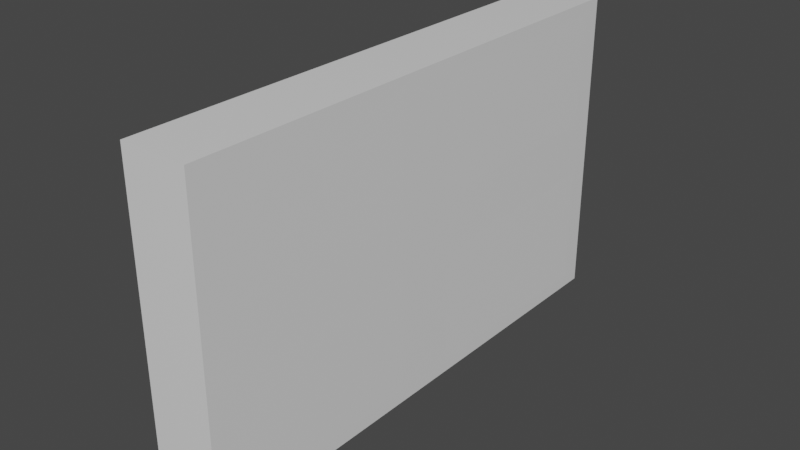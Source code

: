 # Source: Window.blend  (saved by Blender 2.83.19; exported with 4.5.12 LTS)
import bpy
from mathutils import Matrix  # noqa: F401  (used for matrix-valued properties, if any)

bpy.ops.wm.read_factory_settings(use_empty=True)
scene = bpy.context.scene
scene.name = 'Scene'

# ---- collections
col_collection = bpy.data.collections.new('Collection'); scene.collection.children.link(col_collection)

# ---- materials (node trees are filled in below, after node groups)
mat_material = bpy.data.materials.new('Material')
mat_material.alpha_threshold = 0.0
mat_material.use_transparent_shadow = False
mat_material.line_color = (0.0, 0.0, 0.0, 1.0)
mat_material_001 = bpy.data.materials.new('Material.001')
mat_material_001.use_transparent_shadow = False

# ---- material node trees
mat_material.use_nodes = True; mat_material.node_tree.nodes.clear()
_N = mat_material.node_tree.nodes; _L = mat_material.node_tree.links
n0 = _N.new('ShaderNodeOutputMaterial'); n0.name = 'Material Output'; n0.location = (300, 300)
n1 = _N.new('ShaderNodeBsdfPrincipled'); n1.name = 'Principled BSDF'; n1.location = (10, 300)
n1.distribution = 'GGX'
n1.subsurface_method = 'BURLEY'
n1.inputs[2].default_value = 0.4
n1.inputs[3].default_value = 1.45
n1.inputs[27].default_value = (0.0, 0.0, 0.0, 1.0)
n1.inputs[28].default_value = 1.0
_L.new(n1.outputs[0], n0.inputs[0])
n0.is_active_output = True
mat_material_001.use_nodes = True; mat_material_001.node_tree.nodes.clear()
_N = mat_material_001.node_tree.nodes; _L = mat_material_001.node_tree.links
n0 = _N.new('ShaderNodeBsdfPrincipled'); n0.name = 'Principled BSDF'; n0.location = (10, 300)
n0.distribution = 'GGX'
n0.subsurface_method = 'BURLEY'
n0.inputs[3].default_value = 1.45
n0.inputs[27].default_value = (0.0, 0.0, 0.0, 1.0)
n0.inputs[28].default_value = 1.0
n1 = _N.new('ShaderNodeOutputMaterial'); n1.name = 'Material Output'; n1.location = (300, 300)
_L.new(n0.outputs[0], n1.inputs[0])
n1.is_active_output = True

# ---- world
world_world = bpy.data.worlds.new('World'); scene.world = world_world
world_world.use_nodes = True; world_world.node_tree.nodes.clear()
_N = world_world.node_tree.nodes; _L = world_world.node_tree.links
n0 = _N.new('ShaderNodeOutputWorld'); n0.name = 'World Output'; n0.location = (300, 300)
n1 = _N.new('ShaderNodeBackground'); n1.name = 'Background'; n1.location = (10, 300)
n1.inputs[0].default_value = (0.05088, 0.05088, 0.05088, 1.0)
_L.new(n1.outputs[0], n0.inputs[0])
n0.is_active_output = True
world_world.color = (0.05088, 0.05088, 0.05088)
world_world.use_sun_shadow = False
world_world.sun_shadow_jitter_overblur = 0.0

# ---- meshes
me_cube = bpy.data.meshes.new('Cube')
me_cube.from_pydata([(-0.5686, 0.9181, 0.9181), (-0.5686, 0.9181, -0.9181), (-0.5686, -0.9181, 0.9181), (-0.5686, -0.9181, -0.9181), (-1.0, 0.9181, 0.9181), (-1.0, 0.9181, -0.9181), (-1.0, -0.9181, 0.9181), (-1.0, -0.9181, -0.9181), (-1.0, -0.1386, -0.9181), (-0.5686, -0.1386, 0.9181), (-1.0, -0.1386, 0.9181), (-0.5686, -0.1386, -0.9181), (-1.0, 0.1059, 0.9181), (-0.5686, 0.1059, -0.9181), (-1.0, 0.1059, -0.9181), (-0.5686, 0.1059, 0.9181), (-0.5686, 0.9181, -0.1488), (-1.0, -0.9181, -0.1488), (-0.5686, -0.9181, -0.1488), (-1.0, 0.9181, -0.1488), (-0.5686, -0.1386, -0.1488), (-1.0, -0.1386, -0.1488), (-0.5686, 0.1059, -0.1488), (-1.0, 0.1059, -0.1488), (-1.0, -0.9181, 0.1988), (-0.5686, 0.9181, 0.1988), (-0.5686, -0.9181, 0.1988), (-1.0, 0.9181, 0.1988), (-0.5686, -0.1386, 0.1988), (-1.0, -0.1386, 0.1988), (-0.5686, 0.1059, 0.1988), (-1.0, 0.1059, 0.1988), (-1.0, -0.05675, -1.0), (-1.0, -1.0, -1.0), (-0.5686, 1.0, -0.06695), (-0.5686, 1.0, -1.0), (-1.0, -1.0, 0.1169), (-1.0, -1.0, 1.0), (-0.5686, -1.0, -0.06695), (-0.5686, -1.0, -1.0), (-1.0, 1.0, -0.06695), (-1.0, 1.0, -1.0), (-0.5686, -0.05675, 1.0), (-0.5686, -1.0, 1.0), (-1.0, 0.02404, 1.0), (-1.0, 1.0, 1.0), (-0.5686, 0.02404, -1.0), (-1.0, -0.05675, 1.0), (-0.5686, -0.05675, -1.0), (-0.5686, -0.05675, -0.06695), (-1.0, -0.05675, -0.06695), (-1.0, 0.02404, -1.0), (-0.5686, 1.0, 1.0), (-0.5686, 0.02404, 1.0), (-0.5686, 0.02404, -0.06695), (-1.0, 0.02404, -0.06695), (-1.0, -1.0, -0.06695), (-0.5686, 1.0, 0.1169), (-0.5686, -1.0, 0.1169), (-1.0, 1.0, 0.1169), (-0.5686, -0.05675, 0.1169), (-1.0, -0.05675, 0.1169), (-0.5686, 0.02404, 0.1169), (-1.0, 0.02404, 0.1169)], [], [(42, 47, 37, 43), (58, 43, 37, 36), (31, 12, 4, 27), (32, 48, 39, 33), (28, 9, 2, 26), (59, 45, 52, 57), (62, 53, 42, 60), (51, 46, 48, 32), (24, 6, 10, 29), (53, 44, 47, 42), (52, 45, 44, 53), (41, 35, 46, 51), (25, 0, 15, 30), (61, 47, 44, 63), (32, 50, 55, 51), (1, 16, 22, 13), (7, 17, 21, 8), (46, 54, 49, 48), (41, 40, 34, 35), (11, 20, 18, 3), (14, 23, 19, 5), (39, 38, 56, 33), (50, 61, 63, 55), (34, 57, 62, 54), (56, 36, 61, 50), (54, 62, 60, 49), (40, 59, 57, 34), (49, 60, 58, 38), (55, 63, 59, 40), (38, 58, 36, 56), (7, 8, 32, 33), (16, 1, 35, 34), (6, 24, 36, 37), (3, 18, 38, 39), (5, 19, 40, 41), (2, 9, 42, 43), (4, 12, 44, 45), (1, 13, 46, 35), (10, 6, 37, 47), (11, 3, 39, 48), (20, 11, 48, 49), (8, 21, 50, 32), (14, 5, 41, 51), (15, 0, 52, 53), (13, 22, 54, 46), (23, 14, 51, 55), (17, 7, 33, 56), (22, 16, 34, 54), (21, 17, 56, 50), (18, 20, 49, 38), (19, 23, 55, 40), (0, 25, 57, 52), (26, 2, 43, 58), (27, 4, 45, 59), (9, 28, 60, 42), (29, 10, 47, 61), (30, 15, 53, 62), (12, 31, 63, 44), (25, 30, 62, 57), (24, 29, 61, 36), (28, 26, 58, 60), (31, 27, 59, 63)])
me_cube.polygons.foreach_set('material_index', [0, 0, 1, 0, 1, 0, 0, 0, 1, 0, 0, 0, 1, 0, 0, 1, 1, 0, 0, 1, 1, 0, 0, 0, 0, 0, 0, 0, 0, 0, 0, 0, 0, 0, 0, 0, 0, 0, 0, 0, 0, 0, 0, 0, 0, 0, 0, 0, 0, 0, 0, 0, 0, 0, 0, 0, 0, 0, 0, 0, 0, 0])
_uv = me_cube.uv_layers.new(name='UVMap')
_uv.uv.foreach_set('vector', [0.3041, 0.8679, 0.2502, 0.8679, 0.2502, 0.75, 0.3041, 0.75, 0.3041, 0.6396, 0.3041, 0.75, 0.2502, 0.75, 0.2502, 0.6396, 0.1383, 0.3503, 0.1383, 0.2604, 0.2398, 0.2604, 0.2398, 0.3503, 0.2502, 0.3821, 0.3041, 0.3821, 0.3041, 0.5, 0.2502, 0.5, 0.1424, 0.1002, 0.1424, 0.01031, 0.2398, 0.01031, 0.2398, 0.1002, 0.2502, 0.1104, 0.2502, 7.334e-05, 0.3041, 7.321e-05, 0.3041, 0.1104, 0.1221, 0.1104, 0.1221, 7.324e-05, 0.1321, 7.322e-05, 0.1321, 0.1104, 0.2502, 0.372, 0.3041, 0.372, 0.3041, 0.3821, 0.2502, 0.3821, 0.01031, 0.3503, 0.01031, 0.2604, 0.1077, 0.2604, 0.1077, 0.3503, 0.3041, 0.8779, 0.2502, 0.8779, 0.2502, 0.8679, 0.3041, 0.8679, 0.3041, 0.9999, 0.2502, 0.9999, 0.2502, 0.8779, 0.3041, 0.8779, 0.2502, 0.25, 0.3041, 0.25, 0.3041, 0.372, 0.2502, 0.372, 0.01031, 0.1002, 0.01031, 0.01031, 0.1118, 0.01031, 0.1118, 0.1002, 0.118, 0.3606, 0.118, 0.2502, 0.1281, 0.2502, 0.1281, 0.3606, 0.118, 0.5001, 0.118, 0.3835, 0.1281, 0.3835, 0.1281, 0.5001, 0.01031, 0.2398, 0.01031, 0.1437, 0.1118, 0.1437, 0.1118, 0.2398, 0.01031, 0.4899, 0.01031, 0.3938, 0.1077, 0.3938, 0.1077, 0.4899, 0.1221, 0.25, 0.1221, 0.1334, 0.1321, 0.1334, 0.1321, 0.25, 0.2502, 0.25, 0.2502, 0.1334, 0.3041, 0.1334, 0.3041, 0.25, 0.1424, 0.2398, 0.1424, 0.1437, 0.2398, 0.1437, 0.2398, 0.2398, 0.1383, 0.4899, 0.1383, 0.3938, 0.2398, 0.3938, 0.2398, 0.4899, 0.3041, 0.5, 0.3041, 0.6166, 0.2502, 0.6166, 0.2502, 0.5, 0.118, 0.3835, 0.118, 0.3606, 0.1281, 0.3606, 0.1281, 0.3835, 7.331e-05, 0.1334, 7.334e-05, 0.1104, 0.1221, 0.1104, 0.1221, 0.1334, 7.321e-05, 0.3835, 7.321e-05, 0.3606, 0.118, 0.3606, 0.118, 0.3835, 0.1221, 0.1334, 0.1221, 0.1104, 0.1321, 0.1104, 0.1321, 0.1334, 0.2502, 0.1334, 0.2502, 0.1104, 0.3041, 0.1104, 0.3041, 0.1334, 0.1321, 0.1334, 0.1321, 0.1104, 0.25, 0.1104, 0.25, 0.1334, 0.1281, 0.3835, 0.1281, 0.3606, 0.25, 0.3606, 0.25, 0.3835, 0.3041, 0.6166, 0.3041, 0.6396, 0.2502, 0.6396, 0.2502, 0.6166, 0.01031, 0.4899, 0.1077, 0.4899, 0.118, 0.5001, 7.332e-05, 0.5001, 0.01031, 0.1437, 0.01031, 0.2398, 7.321e-05, 0.25, 7.331e-05, 0.1334, 0.01031, 0.2604, 0.01031, 0.3503, 7.321e-05, 0.3606, 7.329e-05, 0.2502, 0.2398, 0.2398, 0.2398, 0.1437, 0.25, 0.1334, 0.25, 0.25, 0.2398, 0.4899, 0.2398, 0.3938, 0.25, 0.3835, 0.25, 0.5001, 0.2398, 0.01031, 0.1424, 0.01031, 0.1321, 7.322e-05, 0.25, 7.321e-05, 0.2398, 0.2604, 0.1383, 0.2604, 0.1281, 0.2502, 0.25, 0.2502, 0.01031, 0.2398, 0.1118, 0.2398, 0.1221, 0.25, 7.321e-05, 0.25, 0.1077, 0.2604, 0.01031, 0.2604, 7.329e-05, 0.2502, 0.118, 0.2502, 0.1424, 0.2398, 0.2398, 0.2398, 0.25, 0.25, 0.1321, 0.25, 0.1424, 0.1437, 0.1424, 0.2398, 0.1321, 0.25, 0.1321, 0.1334, 0.1077, 0.4899, 0.1077, 0.3938, 0.118, 0.3835, 0.118, 0.5001, 0.1383, 0.4899, 0.2398, 0.4899, 0.25, 0.5001, 0.1281, 0.5001, 0.1118, 0.01031, 0.01031, 0.01031, 7.342e-05, 7.328e-05, 0.1221, 7.324e-05, 0.1118, 0.2398, 0.1118, 0.1437, 0.1221, 0.1334, 0.1221, 0.25, 0.1383, 0.3938, 0.1383, 0.4899, 0.1281, 0.5001, 0.1281, 0.3835, 0.01031, 0.3938, 0.01031, 0.4899, 7.332e-05, 0.5001, 7.321e-05, 0.3835, 0.1118, 0.1437, 0.01031, 0.1437, 7.331e-05, 0.1334, 0.1221, 0.1334, 0.1077, 0.3938, 0.01031, 0.3938, 7.321e-05, 0.3835, 0.118, 0.3835, 0.2398, 0.1437, 0.1424, 0.1437, 0.1321, 0.1334, 0.25, 0.1334, 0.2398, 0.3938, 0.1383, 0.3938, 0.1281, 0.3835, 0.25, 0.3835, 0.01031, 0.01031, 0.01031, 0.1002, 7.334e-05, 0.1104, 7.342e-05, 7.328e-05, 0.2398, 0.1002, 0.2398, 0.01031, 0.25, 7.321e-05, 0.25, 0.1104, 0.2398, 0.3503, 0.2398, 0.2604, 0.25, 0.2502, 0.25, 0.3606, 0.1424, 0.01031, 0.1424, 0.1002, 0.1321, 0.1104, 0.1321, 7.322e-05, 0.1077, 0.3503, 0.1077, 0.2604, 0.118, 0.2502, 0.118, 0.3606, 0.1118, 0.1002, 0.1118, 0.01031, 0.1221, 7.324e-05, 0.1221, 0.1104, 0.1383, 0.2604, 0.1383, 0.3503, 0.1281, 0.3606, 0.1281, 0.2502, 0.01031, 0.1002, 0.1118, 0.1002, 0.1221, 0.1104, 7.334e-05, 0.1104, 0.01031, 0.3503, 0.1077, 0.3503, 0.118, 0.3606, 7.321e-05, 0.3606, 0.1424, 0.1002, 0.2398, 0.1002, 0.25, 0.1104, 0.1321, 0.1104, 0.1383, 0.3503, 0.2398, 0.3503, 0.25, 0.3606, 0.1281, 0.3606])
me_cube.materials.append(mat_material)
me_cube.materials.append(mat_material_001)
me_cube.use_remesh_preserve_volume = False
me_cube.use_remesh_preserve_attributes = False
me_cube.use_mirror_vertex_groups = False
me_cube.update()

# ---- objects
ob_cube = bpy.data.objects.new('Cube', me_cube)

# ---- transforms, parenting, visibility, modifiers, constraints
ob_cube.location = (0.0, 0.0, 0.0)
ob_cube.scale = (1.044, 1.755, 1.061)
ob_cube.lock_rotations_4d = False
ob_cube.empty_display_type = 'ARROWS'
ob_cube.lineart.crease_threshold = 0.0

# ---- collection membership
col_collection.objects.link(ob_cube)

# ---- scene / render settings (as saved in the file)
scene.frame_start = 1; scene.frame_end = 250; scene.frame_set(1)
scene.render.engine = 'BLENDER_EEVEE_NEXT'
scene.cycles.use_denoising = False
scene.cycles.samples = 128
scene.cycles.sampling_pattern = 'TABULATED_SOBOL'
scene.cycles.use_adaptive_sampling = False
scene.cycles.use_light_tree = False
scene.view_settings.view_transform = 'Filmic'
bpy.context.view_layer.update()

# ---- added for rendering (the .blend has no active camera and no usable light): camera, sun
cam_auto = bpy.data.cameras.new('AutoCamera')
cam_auto.lens = 50.0
cam_auto.sensor_width = 36.0
cam_auto.clip_end = 1000.0
ob_auto_camera = bpy.data.objects.new('AutoCamera', cam_auto)
scene.collection.objects.link(ob_auto_camera)
ob_auto_camera.location = (3.00032, -4.58262, 3.05508)
ob_auto_camera.rotation_euler = (1.09748, -7.21219e-08, 0.694738)
scene.camera = ob_auto_camera
light_auto_sun = bpy.data.lights.new('AutoSun', 'SUN')
light_auto_sun.energy = 3.0
light_auto_sun.angle = 0.0523599
ob_auto_sun = bpy.data.objects.new('AutoSun', light_auto_sun)
scene.collection.objects.link(ob_auto_sun)
ob_auto_sun.rotation_euler = (0.872665, 0.174533, 0.523599)
bpy.context.view_layer.update()

